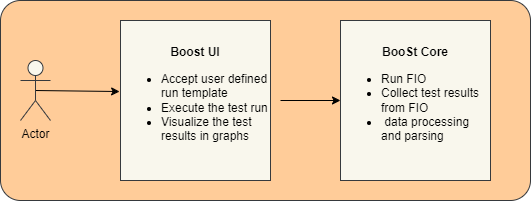

The diagram above was exported from draw.io. Its source (the exported page's mxGraphModel, read from the mxfile embedded in the PNG):
<mxGraphModel dx="794" dy="438" grid="1" gridSize="10" guides="1" tooltips="1" connect="1" arrows="1" fold="1" page="1" pageScale="1" pageWidth="850" pageHeight="1100" math="0" shadow="0">
  <root>
    <mxCell id="0" />
    <mxCell id="RpwTWzsSrlyb6_QEmym7-9" value="Untitled Layer" parent="0" />
    <mxCell id="RpwTWzsSrlyb6_QEmym7-24" value="" style="rounded=1;arcSize=10;whiteSpace=wrap;html=1;align=center;fillColor=#ffcc99;strokeColor=#36393d;" vertex="1" parent="RpwTWzsSrlyb6_QEmym7-9">
      <mxGeometry x="40" y="60" width="530" height="200" as="geometry" />
    </mxCell>
    <mxCell id="RpwTWzsSrlyb6_QEmym7-29" value="" style="endArrow=classic;html=1;rounded=0;entryX=-0.006;entryY=0.444;entryDx=0;entryDy=0;entryPerimeter=0;exitX=0.5;exitY=0.5;exitDx=0;exitDy=0;exitPerimeter=0;" edge="1" parent="RpwTWzsSrlyb6_QEmym7-9" source="RpwTWzsSrlyb6_QEmym7-12" target="RpwTWzsSrlyb6_QEmym7-11">
      <mxGeometry width="50" height="50" relative="1" as="geometry">
        <mxPoint x="350" y="210" as="sourcePoint" />
        <mxPoint x="400" y="160" as="targetPoint" />
      </mxGeometry>
    </mxCell>
    <mxCell id="RpwTWzsSrlyb6_QEmym7-30" value="" style="endArrow=classic;html=1;rounded=0;entryX=0;entryY=0.5;entryDx=0;entryDy=0;" edge="1" parent="RpwTWzsSrlyb6_QEmym7-9" target="RpwTWzsSrlyb6_QEmym7-10">
      <mxGeometry width="50" height="50" relative="1" as="geometry">
        <mxPoint x="320" y="160" as="sourcePoint" />
        <mxPoint x="400" y="160" as="targetPoint" />
      </mxGeometry>
    </mxCell>
    <mxCell id="1" parent="0" />
    <mxCell id="RpwTWzsSrlyb6_QEmym7-10" value="&lt;b&gt;BooSt Core&lt;/b&gt;&lt;br&gt;&lt;ul&gt;&lt;li style=&quot;text-align: left;&quot;&gt;Run FIO&lt;/li&gt;&lt;li style=&quot;text-align: left;&quot;&gt;Collect test results from FIO&lt;/li&gt;&lt;li style=&quot;text-align: left;&quot;&gt;&amp;nbsp;data processing and parsing&amp;nbsp;&amp;nbsp;&lt;/li&gt;&lt;/ul&gt;" style="rounded=0;whiteSpace=wrap;html=1;fillColor=#f9f7ed;strokeColor=#36393d;" vertex="1" parent="1">
      <mxGeometry x="380" y="80" width="150" height="160" as="geometry" />
    </mxCell>
    <mxCell id="RpwTWzsSrlyb6_QEmym7-11" value="&lt;b&gt;Boost UI&lt;/b&gt;&lt;br&gt;&lt;ul&gt;&lt;li style=&quot;text-align: left;&quot;&gt;Accept user defined run template&lt;/li&gt;&lt;li style=&quot;text-align: left;&quot;&gt;Execute the test run&lt;/li&gt;&lt;li style=&quot;text-align: left;&quot;&gt;Visualize the test results in graphs&lt;/li&gt;&lt;/ul&gt;" style="rounded=0;whiteSpace=wrap;html=1;fillColor=#f9f7ed;strokeColor=#36393d;" vertex="1" parent="1">
      <mxGeometry x="160" y="80" width="150" height="160" as="geometry" />
    </mxCell>
    <mxCell id="RpwTWzsSrlyb6_QEmym7-12" value="Actor" style="shape=umlActor;verticalLabelPosition=bottom;verticalAlign=top;html=1;outlineConnect=0;strokeColor=#36393d;fillColor=#f9f7ed;" vertex="1" parent="1">
      <mxGeometry x="60" y="120" width="30" height="60" as="geometry" />
    </mxCell>
  </root>
</mxGraphModel>